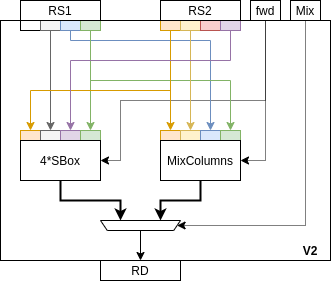

The diagram above was exported from draw.io. Its source (the exported page's mxGraphModel, read from the mxfile embedded in the PNG):
<mxGraphModel dx="1422" dy="852" grid="1" gridSize="10" guides="1" tooltips="1" connect="1" arrows="1" fold="1" page="1" pageScale="1" pageWidth="827" pageHeight="1169" math="0" shadow="0">
  <root>
    <mxCell id="0" />
    <mxCell id="1" parent="0" />
    <mxCell id="2" value="" style="rounded=0;whiteSpace=wrap;html=1;" vertex="1" parent="1">
      <mxGeometry x="400" y="30" width="330" height="240" as="geometry" />
    </mxCell>
    <mxCell id="3" style="edgeStyle=orthogonalEdgeStyle;rounded=0;orthogonalLoop=1;jettySize=auto;html=1;exitX=0.5;exitY=1;exitDx=0;exitDy=0;entryX=1;entryY=0.5;entryDx=0;entryDy=0;dashed=1;dashPattern=1 1;" edge="1" source="5" target="43" parent="1">
      <mxGeometry relative="1" as="geometry">
        <Array as="points">
          <mxPoint x="665" y="110" />
          <mxPoint x="520" y="110" />
          <mxPoint x="520" y="170" />
        </Array>
      </mxGeometry>
    </mxCell>
    <mxCell id="4" style="edgeStyle=orthogonalEdgeStyle;rounded=0;orthogonalLoop=1;jettySize=auto;html=1;exitX=0.5;exitY=1;exitDx=0;exitDy=0;entryX=1;entryY=0.5;entryDx=0;entryDy=0;dashed=1;dashPattern=1 1;" edge="1" source="5" target="53" parent="1">
      <mxGeometry relative="1" as="geometry" />
    </mxCell>
    <mxCell id="5" value="fwd" style="rounded=0;whiteSpace=wrap;html=1;" vertex="1" parent="1">
      <mxGeometry x="650" y="10" width="30" height="20" as="geometry" />
    </mxCell>
    <mxCell id="6" style="edgeStyle=orthogonalEdgeStyle;rounded=0;orthogonalLoop=1;jettySize=auto;html=1;exitX=0.5;exitY=1;exitDx=0;exitDy=0;entryX=0;entryY=0.5;entryDx=0;entryDy=0;dashed=1;dashPattern=1 1;" edge="1" source="7" target="41" parent="1">
      <mxGeometry relative="1" as="geometry">
        <Array as="points">
          <mxPoint x="705" y="235" />
        </Array>
      </mxGeometry>
    </mxCell>
    <mxCell id="7" value="Mix" style="rounded=0;whiteSpace=wrap;html=1;" vertex="1" parent="1">
      <mxGeometry x="690" y="10" width="30" height="20" as="geometry" />
    </mxCell>
    <mxCell id="8" value="" style="rounded=0;whiteSpace=wrap;html=1;" vertex="1" parent="1">
      <mxGeometry x="420" y="30" width="20" height="10" as="geometry" />
    </mxCell>
    <mxCell id="9" style="edgeStyle=orthogonalEdgeStyle;rounded=0;orthogonalLoop=1;jettySize=auto;html=1;exitX=0.5;exitY=1;exitDx=0;exitDy=0;entryX=0.5;entryY=0;entryDx=0;entryDy=0;fillColor=#f5f5f5;strokeColor=#666666;" edge="1" source="10" target="25" parent="1">
      <mxGeometry relative="1" as="geometry" />
    </mxCell>
    <mxCell id="10" value="" style="rounded=0;whiteSpace=wrap;html=1;fillColor=#f5f5f5;strokeColor=#666666;fontColor=#333333;" vertex="1" parent="1">
      <mxGeometry x="440" y="30" width="20" height="10" as="geometry" />
    </mxCell>
    <mxCell id="11" style="edgeStyle=orthogonalEdgeStyle;rounded=0;orthogonalLoop=1;jettySize=auto;html=1;exitX=0.5;exitY=1;exitDx=0;exitDy=0;entryX=0.5;entryY=0;entryDx=0;entryDy=0;fillColor=#dae8fc;strokeColor=#6c8ebf;" edge="1" source="12" target="30" parent="1">
      <mxGeometry relative="1" as="geometry">
        <Array as="points">
          <mxPoint x="470" y="50" />
          <mxPoint x="610" y="50" />
        </Array>
      </mxGeometry>
    </mxCell>
    <mxCell id="12" value="" style="rounded=0;whiteSpace=wrap;html=1;fillColor=#dae8fc;strokeColor=#6c8ebf;" vertex="1" parent="1">
      <mxGeometry x="460" y="30" width="20" height="10" as="geometry" />
    </mxCell>
    <mxCell id="13" style="edgeStyle=orthogonalEdgeStyle;rounded=0;orthogonalLoop=1;jettySize=auto;html=1;exitX=0.5;exitY=1;exitDx=0;exitDy=0;entryX=0.5;entryY=0;entryDx=0;entryDy=0;fillColor=#d5e8d4;strokeColor=#82b366;" edge="1" source="15" target="27" parent="1">
      <mxGeometry relative="1" as="geometry" />
    </mxCell>
    <mxCell id="14" style="edgeStyle=orthogonalEdgeStyle;rounded=0;orthogonalLoop=1;jettySize=auto;html=1;exitX=0.5;exitY=1;exitDx=0;exitDy=0;entryX=0.5;entryY=0;entryDx=0;entryDy=0;fillColor=#d5e8d4;strokeColor=#82b366;" edge="1" source="15" target="31" parent="1">
      <mxGeometry relative="1" as="geometry">
        <Array as="points">
          <mxPoint x="490" y="90" />
          <mxPoint x="630" y="90" />
        </Array>
      </mxGeometry>
    </mxCell>
    <mxCell id="15" value="" style="rounded=0;whiteSpace=wrap;html=1;fillColor=#d5e8d4;strokeColor=#82b366;" vertex="1" parent="1">
      <mxGeometry x="480" y="30" width="20" height="10" as="geometry" />
    </mxCell>
    <mxCell id="16" style="edgeStyle=orthogonalEdgeStyle;rounded=0;orthogonalLoop=1;jettySize=auto;html=1;exitX=0.5;exitY=1;exitDx=0;exitDy=0;entryX=0.5;entryY=0;entryDx=0;entryDy=0;fillColor=#ffe6cc;strokeColor=#d79b00;" edge="1" source="18" target="24" parent="1">
      <mxGeometry relative="1" as="geometry">
        <Array as="points">
          <mxPoint x="570" y="100" />
          <mxPoint x="430" y="100" />
        </Array>
      </mxGeometry>
    </mxCell>
    <mxCell id="17" style="edgeStyle=orthogonalEdgeStyle;rounded=0;orthogonalLoop=1;jettySize=auto;html=1;exitX=0.5;exitY=1;exitDx=0;exitDy=0;entryX=0.5;entryY=0;entryDx=0;entryDy=0;fillColor=#ffe6cc;strokeColor=#d79b00;" edge="1" source="18" target="28" parent="1">
      <mxGeometry relative="1" as="geometry" />
    </mxCell>
    <mxCell id="18" value="" style="rounded=0;whiteSpace=wrap;html=1;fillColor=#ffe6cc;strokeColor=#d79b00;" vertex="1" parent="1">
      <mxGeometry x="560" y="30" width="20" height="10" as="geometry" />
    </mxCell>
    <mxCell id="19" style="edgeStyle=orthogonalEdgeStyle;rounded=0;orthogonalLoop=1;jettySize=auto;html=1;exitX=0.5;exitY=1;exitDx=0;exitDy=0;entryX=0.5;entryY=0;entryDx=0;entryDy=0;fillColor=#fff2cc;strokeColor=#d6b656;" edge="1" source="20" target="29" parent="1">
      <mxGeometry relative="1" as="geometry" />
    </mxCell>
    <mxCell id="20" value="" style="rounded=0;whiteSpace=wrap;html=1;fillColor=#fff2cc;strokeColor=#d6b656;" vertex="1" parent="1">
      <mxGeometry x="580" y="30" width="20" height="10" as="geometry" />
    </mxCell>
    <mxCell id="21" value="" style="rounded=0;whiteSpace=wrap;html=1;fillColor=#f8cecc;strokeColor=#b85450;" vertex="1" parent="1">
      <mxGeometry x="600" y="30" width="20" height="10" as="geometry" />
    </mxCell>
    <mxCell id="22" style="edgeStyle=orthogonalEdgeStyle;rounded=0;orthogonalLoop=1;jettySize=auto;html=1;exitX=0.5;exitY=1;exitDx=0;exitDy=0;entryX=0.5;entryY=0;entryDx=0;entryDy=0;fillColor=#e1d5e7;strokeColor=#9673a6;" edge="1" source="23" target="26" parent="1">
      <mxGeometry relative="1" as="geometry">
        <Array as="points">
          <mxPoint x="630" y="70" />
          <mxPoint x="470" y="70" />
        </Array>
      </mxGeometry>
    </mxCell>
    <mxCell id="23" value="" style="rounded=0;whiteSpace=wrap;html=1;fillColor=#e1d5e7;strokeColor=#9673a6;" vertex="1" parent="1">
      <mxGeometry x="620" y="30" width="20" height="10" as="geometry" />
    </mxCell>
    <mxCell id="24" value="" style="rounded=0;whiteSpace=wrap;html=1;fillColor=#ffe6cc;strokeColor=#d79b00;" vertex="1" parent="1">
      <mxGeometry x="420" y="140" width="20" height="10" as="geometry" />
    </mxCell>
    <mxCell id="25" value="" style="rounded=0;whiteSpace=wrap;html=1;fillColor=#f5f5f5;strokeColor=#666666;fontColor=#333333;" vertex="1" parent="1">
      <mxGeometry x="440" y="140" width="20" height="10" as="geometry" />
    </mxCell>
    <mxCell id="26" value="" style="rounded=0;whiteSpace=wrap;html=1;fillColor=#e1d5e7;strokeColor=#9673a6;" vertex="1" parent="1">
      <mxGeometry x="460" y="140" width="20" height="10" as="geometry" />
    </mxCell>
    <mxCell id="27" value="" style="rounded=0;whiteSpace=wrap;html=1;fillColor=#d5e8d4;strokeColor=#82b366;" vertex="1" parent="1">
      <mxGeometry x="480" y="140" width="20" height="10" as="geometry" />
    </mxCell>
    <mxCell id="28" value="" style="rounded=0;whiteSpace=wrap;html=1;fillColor=#ffe6cc;strokeColor=#d79b00;" vertex="1" parent="1">
      <mxGeometry x="560" y="140" width="20" height="10" as="geometry" />
    </mxCell>
    <mxCell id="29" value="" style="rounded=0;whiteSpace=wrap;html=1;fillColor=#fff2cc;strokeColor=#d6b656;" vertex="1" parent="1">
      <mxGeometry x="580" y="140" width="20" height="10" as="geometry" />
    </mxCell>
    <mxCell id="30" value="" style="rounded=0;whiteSpace=wrap;html=1;fillColor=#dae8fc;strokeColor=#6c8ebf;" vertex="1" parent="1">
      <mxGeometry x="600" y="140" width="20" height="10" as="geometry" />
    </mxCell>
    <mxCell id="31" value="" style="rounded=0;whiteSpace=wrap;html=1;fillColor=#d5e8d4;strokeColor=#82b366;" vertex="1" parent="1">
      <mxGeometry x="620" y="140" width="20" height="10" as="geometry" />
    </mxCell>
    <mxCell id="32" value="" style="rounded=0;whiteSpace=wrap;html=1;" vertex="1" parent="1">
      <mxGeometry x="420" y="150" width="20" height="20" as="geometry" />
    </mxCell>
    <mxCell id="33" value="" style="rounded=0;whiteSpace=wrap;html=1;" vertex="1" parent="1">
      <mxGeometry x="440" y="150" width="20" height="20" as="geometry" />
    </mxCell>
    <mxCell id="34" value="" style="rounded=0;whiteSpace=wrap;html=1;" vertex="1" parent="1">
      <mxGeometry x="460" y="150" width="20" height="20" as="geometry" />
    </mxCell>
    <mxCell id="35" value="" style="rounded=0;whiteSpace=wrap;html=1;" vertex="1" parent="1">
      <mxGeometry x="480" y="150" width="20" height="20" as="geometry" />
    </mxCell>
    <mxCell id="36" value="" style="rounded=0;whiteSpace=wrap;html=1;" vertex="1" parent="1">
      <mxGeometry x="420" y="170" width="20" height="20" as="geometry" />
    </mxCell>
    <mxCell id="37" value="" style="rounded=0;whiteSpace=wrap;html=1;" vertex="1" parent="1">
      <mxGeometry x="440" y="170" width="20" height="20" as="geometry" />
    </mxCell>
    <mxCell id="38" value="" style="rounded=0;whiteSpace=wrap;html=1;" vertex="1" parent="1">
      <mxGeometry x="460" y="170" width="20" height="20" as="geometry" />
    </mxCell>
    <mxCell id="39" value="" style="rounded=0;whiteSpace=wrap;html=1;" vertex="1" parent="1">
      <mxGeometry x="480" y="170" width="20" height="20" as="geometry" />
    </mxCell>
    <mxCell id="40" style="edgeStyle=orthogonalEdgeStyle;rounded=0;orthogonalLoop=1;jettySize=auto;html=1;exitX=0.5;exitY=0;exitDx=0;exitDy=0;entryX=0.5;entryY=0;entryDx=0;entryDy=0;" edge="1" source="41" target="56" parent="1">
      <mxGeometry relative="1" as="geometry">
        <mxPoint x="540" y="260" as="targetPoint" />
      </mxGeometry>
    </mxCell>
    <mxCell id="41" value="" style="shape=trapezoid;perimeter=trapezoidPerimeter;whiteSpace=wrap;html=1;rotation=-180;size=0.08492063492063456;" vertex="1" parent="1">
      <mxGeometry x="500" y="230" width="80" height="10" as="geometry" />
    </mxCell>
    <mxCell id="42" style="edgeStyle=orthogonalEdgeStyle;rounded=0;orthogonalLoop=1;jettySize=auto;html=1;exitX=0.5;exitY=1;exitDx=0;exitDy=0;entryX=0.75;entryY=1;entryDx=0;entryDy=0;strokeWidth=2;" edge="1" source="43" target="41" parent="1">
      <mxGeometry relative="1" as="geometry" />
    </mxCell>
    <mxCell id="43" value="4*SBox" style="rounded=0;whiteSpace=wrap;html=1;" vertex="1" parent="1">
      <mxGeometry x="420" y="150" width="80" height="40" as="geometry" />
    </mxCell>
    <mxCell id="44" value="" style="rounded=0;whiteSpace=wrap;html=1;" vertex="1" parent="1">
      <mxGeometry x="560" y="150" width="20" height="20" as="geometry" />
    </mxCell>
    <mxCell id="45" value="" style="rounded=0;whiteSpace=wrap;html=1;" vertex="1" parent="1">
      <mxGeometry x="580" y="150" width="20" height="20" as="geometry" />
    </mxCell>
    <mxCell id="46" value="" style="rounded=0;whiteSpace=wrap;html=1;" vertex="1" parent="1">
      <mxGeometry x="600" y="150" width="20" height="20" as="geometry" />
    </mxCell>
    <mxCell id="47" value="" style="rounded=0;whiteSpace=wrap;html=1;" vertex="1" parent="1">
      <mxGeometry x="620" y="150" width="20" height="20" as="geometry" />
    </mxCell>
    <mxCell id="48" value="" style="rounded=0;whiteSpace=wrap;html=1;" vertex="1" parent="1">
      <mxGeometry x="560" y="170" width="20" height="20" as="geometry" />
    </mxCell>
    <mxCell id="49" value="" style="rounded=0;whiteSpace=wrap;html=1;" vertex="1" parent="1">
      <mxGeometry x="580" y="170" width="20" height="20" as="geometry" />
    </mxCell>
    <mxCell id="50" value="" style="rounded=0;whiteSpace=wrap;html=1;" vertex="1" parent="1">
      <mxGeometry x="600" y="170" width="20" height="20" as="geometry" />
    </mxCell>
    <mxCell id="51" value="" style="rounded=0;whiteSpace=wrap;html=1;" vertex="1" parent="1">
      <mxGeometry x="620" y="170" width="20" height="20" as="geometry" />
    </mxCell>
    <mxCell id="52" style="edgeStyle=orthogonalEdgeStyle;rounded=0;orthogonalLoop=1;jettySize=auto;html=1;exitX=0.5;exitY=1;exitDx=0;exitDy=0;entryX=0.25;entryY=1;entryDx=0;entryDy=0;strokeWidth=2;" edge="1" source="53" target="41" parent="1">
      <mxGeometry relative="1" as="geometry" />
    </mxCell>
    <mxCell id="53" value="MixColumns" style="rounded=0;whiteSpace=wrap;html=1;" vertex="1" parent="1">
      <mxGeometry x="560" y="150" width="80" height="40" as="geometry" />
    </mxCell>
    <mxCell id="54" value="RS1" style="rounded=0;whiteSpace=wrap;html=1;" vertex="1" parent="1">
      <mxGeometry x="420" y="10" width="80" height="20" as="geometry" />
    </mxCell>
    <mxCell id="55" value="RS2" style="rounded=0;whiteSpace=wrap;html=1;" vertex="1" parent="1">
      <mxGeometry x="560" y="10" width="80" height="20" as="geometry" />
    </mxCell>
    <mxCell id="56" value="RD" style="rounded=0;whiteSpace=wrap;html=1;" vertex="1" parent="1">
      <mxGeometry x="500" y="270" width="80" height="20" as="geometry" />
    </mxCell>
    <mxCell id="57" value="&lt;b&gt;&lt;font style=&quot;font-size: 12px&quot;&gt;V2&lt;/font&gt;&lt;/b&gt;" style="text;html=1;strokeColor=none;fillColor=none;align=center;verticalAlign=middle;whiteSpace=wrap;rounded=0;fontSize=9;" vertex="1" parent="1">
      <mxGeometry x="690" y="250" width="40" height="20" as="geometry" />
    </mxCell>
  </root>
</mxGraphModel>